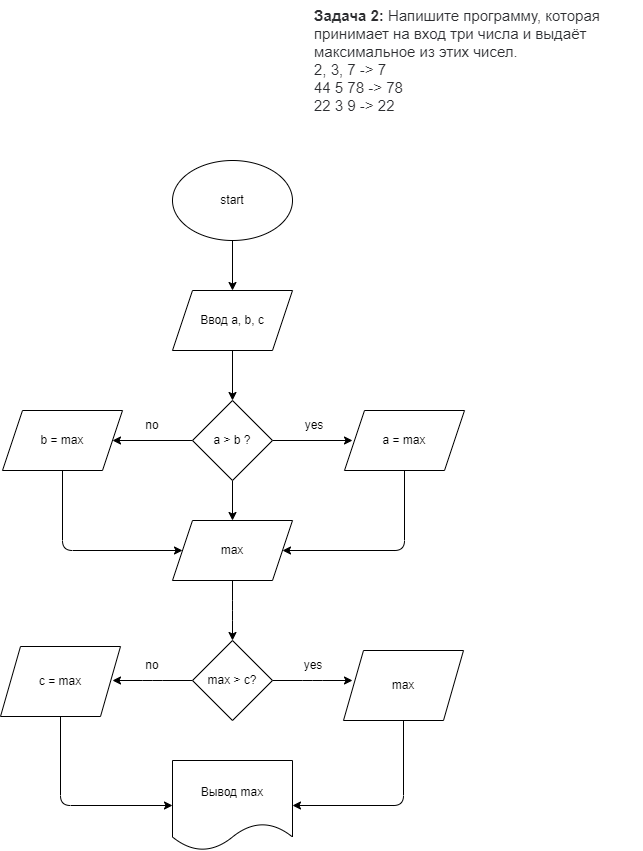

The diagram above was exported from draw.io. Its source (the exported page's mxGraphModel, read from the mxfile embedded in the PNG):
<mxGraphModel dx="650" dy="224" grid="1" gridSize="10" guides="1" tooltips="1" connect="1" arrows="1" fold="1" page="1" pageScale="1" pageWidth="827" pageHeight="1169" math="0" shadow="0">
  <root>
    <mxCell id="0" />
    <mxCell id="1" parent="0" />
    <mxCell id="2" value="&lt;p style=&quot;box-sizing: border-box; margin: 0px; font-weight: 400; color: rgb(44, 45, 48); font-family: roboto, &amp;quot;san francisco&amp;quot;, &amp;quot;helvetica neue&amp;quot;, helvetica, arial; font-size: 15px; font-style: normal; letter-spacing: normal; text-indent: 0px; text-transform: none; word-spacing: 0px; background-color: rgb(255, 255, 255);&quot;&gt;&lt;strong style=&quot;box-sizing: border-box ; font-weight: 700&quot;&gt;Задача 2:&lt;/strong&gt;&lt;span&gt;&amp;nbsp;&lt;/span&gt;Напишите программу, которая принимает на вход три числа и выдаёт максимальное из этих чисел.&lt;/p&gt;&lt;p style=&quot;box-sizing: border-box; margin: 0px; font-weight: 400; color: rgb(44, 45, 48); font-family: roboto, &amp;quot;san francisco&amp;quot;, &amp;quot;helvetica neue&amp;quot;, helvetica, arial; font-size: 15px; font-style: normal; letter-spacing: normal; text-indent: 0px; text-transform: none; word-spacing: 0px; background-color: rgb(255, 255, 255);&quot;&gt;2, 3, 7 -&amp;gt; 7&lt;br style=&quot;box-sizing: border-box&quot;&gt;44 5 78 -&amp;gt; 78&lt;br style=&quot;box-sizing: border-box&quot;&gt;22 3 9 -&amp;gt; 22&lt;/p&gt;" style="text;whiteSpace=wrap;html=1;" vertex="1" parent="1">
      <mxGeometry x="480" width="330" height="90" as="geometry" />
    </mxCell>
    <mxCell id="4" style="edgeStyle=none;html=1;exitX=0.5;exitY=1;exitDx=0;exitDy=0;" edge="1" parent="1" source="3">
      <mxGeometry relative="1" as="geometry">
        <mxPoint x="400" y="290" as="targetPoint" />
      </mxGeometry>
    </mxCell>
    <mxCell id="3" value="start" style="ellipse;whiteSpace=wrap;html=1;" vertex="1" parent="1">
      <mxGeometry x="340" y="160" width="120" height="80" as="geometry" />
    </mxCell>
    <mxCell id="14" style="edgeStyle=none;html=1;exitX=0.5;exitY=1;exitDx=0;exitDy=0;entryX=0.5;entryY=0;entryDx=0;entryDy=0;" edge="1" parent="1" source="6" target="13">
      <mxGeometry relative="1" as="geometry" />
    </mxCell>
    <mxCell id="6" value="Ввод a, b, c" style="shape=parallelogram;perimeter=parallelogramPerimeter;whiteSpace=wrap;html=1;fixedSize=1;" vertex="1" parent="1">
      <mxGeometry x="340" y="290" width="120" height="60" as="geometry" />
    </mxCell>
    <mxCell id="20" style="edgeStyle=elbowEdgeStyle;elbow=vertical;html=1;exitX=0.5;exitY=1;exitDx=0;exitDy=0;entryX=0;entryY=0.5;entryDx=0;entryDy=0;" edge="1" parent="1" source="9" target="17">
      <mxGeometry relative="1" as="geometry">
        <mxPoint x="330" y="550" as="targetPoint" />
        <Array as="points">
          <mxPoint x="310" y="550" />
          <mxPoint x="270" y="550" />
        </Array>
      </mxGeometry>
    </mxCell>
    <mxCell id="9" value="b = max" style="shape=parallelogram;perimeter=parallelogramPerimeter;whiteSpace=wrap;html=1;fixedSize=1;" vertex="1" parent="1">
      <mxGeometry x="170" y="410" width="120" height="60" as="geometry" />
    </mxCell>
    <mxCell id="19" style="edgeStyle=elbowEdgeStyle;html=1;exitX=0.5;exitY=1;exitDx=0;exitDy=0;elbow=vertical;" edge="1" parent="1" source="10" target="17">
      <mxGeometry relative="1" as="geometry">
        <Array as="points">
          <mxPoint x="530" y="550" />
        </Array>
      </mxGeometry>
    </mxCell>
    <mxCell id="10" value="a = max" style="shape=parallelogram;perimeter=parallelogramPerimeter;whiteSpace=wrap;html=1;fixedSize=1;" vertex="1" parent="1">
      <mxGeometry x="512" y="410" width="120" height="60" as="geometry" />
    </mxCell>
    <mxCell id="11" value="no" style="text;html=1;strokeColor=none;fillColor=none;align=center;verticalAlign=middle;whiteSpace=wrap;rounded=0;" vertex="1" parent="1">
      <mxGeometry x="290" y="410" width="60" height="30" as="geometry" />
    </mxCell>
    <mxCell id="12" value="yes" style="text;html=1;strokeColor=none;fillColor=none;align=center;verticalAlign=middle;whiteSpace=wrap;rounded=0;" vertex="1" parent="1">
      <mxGeometry x="452" y="410" width="60" height="30" as="geometry" />
    </mxCell>
    <mxCell id="15" style="edgeStyle=none;html=1;exitX=0;exitY=0.5;exitDx=0;exitDy=0;" edge="1" parent="1" source="13">
      <mxGeometry relative="1" as="geometry">
        <mxPoint x="280" y="440" as="targetPoint" />
      </mxGeometry>
    </mxCell>
    <mxCell id="16" style="edgeStyle=none;html=1;exitX=1;exitY=0.5;exitDx=0;exitDy=0;" edge="1" parent="1" source="13">
      <mxGeometry relative="1" as="geometry">
        <mxPoint x="520" y="440" as="targetPoint" />
      </mxGeometry>
    </mxCell>
    <mxCell id="18" style="edgeStyle=none;html=1;exitX=0.5;exitY=1;exitDx=0;exitDy=0;entryX=0.5;entryY=0;entryDx=0;entryDy=0;" edge="1" parent="1" source="13" target="17">
      <mxGeometry relative="1" as="geometry" />
    </mxCell>
    <mxCell id="13" value="a &amp;gt; b ?" style="rhombus;whiteSpace=wrap;html=1;" vertex="1" parent="1">
      <mxGeometry x="360" y="400" width="80" height="80" as="geometry" />
    </mxCell>
    <mxCell id="21" style="edgeStyle=elbowEdgeStyle;elbow=vertical;html=1;exitX=0.5;exitY=1;exitDx=0;exitDy=0;" edge="1" parent="1" source="17">
      <mxGeometry relative="1" as="geometry">
        <mxPoint x="400" y="640" as="targetPoint" />
      </mxGeometry>
    </mxCell>
    <mxCell id="17" value="max" style="shape=parallelogram;perimeter=parallelogramPerimeter;whiteSpace=wrap;html=1;fixedSize=1;" vertex="1" parent="1">
      <mxGeometry x="340" y="520" width="120" height="60" as="geometry" />
    </mxCell>
    <mxCell id="23" style="edgeStyle=elbowEdgeStyle;elbow=vertical;html=1;exitX=0;exitY=0.5;exitDx=0;exitDy=0;" edge="1" parent="1" source="22">
      <mxGeometry relative="1" as="geometry">
        <mxPoint x="280" y="680" as="targetPoint" />
      </mxGeometry>
    </mxCell>
    <mxCell id="24" style="edgeStyle=elbowEdgeStyle;elbow=vertical;html=1;exitX=1;exitY=0.5;exitDx=0;exitDy=0;" edge="1" parent="1" source="22">
      <mxGeometry relative="1" as="geometry">
        <mxPoint x="520" y="680" as="targetPoint" />
      </mxGeometry>
    </mxCell>
    <mxCell id="22" value="max &amp;gt; c?" style="rhombus;whiteSpace=wrap;html=1;" vertex="1" parent="1">
      <mxGeometry x="360" y="640" width="80" height="80" as="geometry" />
    </mxCell>
    <mxCell id="30" style="edgeStyle=elbowEdgeStyle;elbow=vertical;html=1;exitX=0.5;exitY=1;exitDx=0;exitDy=0;entryX=0;entryY=0.5;entryDx=0;entryDy=0;" edge="1" parent="1" source="25" target="29">
      <mxGeometry relative="1" as="geometry">
        <Array as="points">
          <mxPoint x="280" y="805" />
        </Array>
      </mxGeometry>
    </mxCell>
    <mxCell id="25" value="c = max" style="shape=parallelogram;perimeter=parallelogramPerimeter;whiteSpace=wrap;html=1;fixedSize=1;" vertex="1" parent="1">
      <mxGeometry x="168" y="646" width="120" height="70" as="geometry" />
    </mxCell>
    <mxCell id="31" style="edgeStyle=elbowEdgeStyle;elbow=vertical;html=1;exitX=0.5;exitY=1;exitDx=0;exitDy=0;entryX=1;entryY=0.5;entryDx=0;entryDy=0;" edge="1" parent="1" source="26" target="29">
      <mxGeometry relative="1" as="geometry">
        <Array as="points">
          <mxPoint x="550" y="805" />
        </Array>
      </mxGeometry>
    </mxCell>
    <mxCell id="26" value="max" style="shape=parallelogram;perimeter=parallelogramPerimeter;whiteSpace=wrap;html=1;fixedSize=1;" vertex="1" parent="1">
      <mxGeometry x="511" y="650" width="120" height="70" as="geometry" />
    </mxCell>
    <mxCell id="27" value="no" style="text;html=1;strokeColor=none;fillColor=none;align=center;verticalAlign=middle;whiteSpace=wrap;rounded=0;" vertex="1" parent="1">
      <mxGeometry x="290" y="650" width="60" height="30" as="geometry" />
    </mxCell>
    <mxCell id="28" value="yes" style="text;html=1;strokeColor=none;fillColor=none;align=center;verticalAlign=middle;whiteSpace=wrap;rounded=0;" vertex="1" parent="1">
      <mxGeometry x="451" y="650" width="60" height="30" as="geometry" />
    </mxCell>
    <mxCell id="29" value="Вывод max" style="shape=document;whiteSpace=wrap;html=1;boundedLbl=1;" vertex="1" parent="1">
      <mxGeometry x="340" y="760" width="120" height="90" as="geometry" />
    </mxCell>
  </root>
</mxGraphModel>